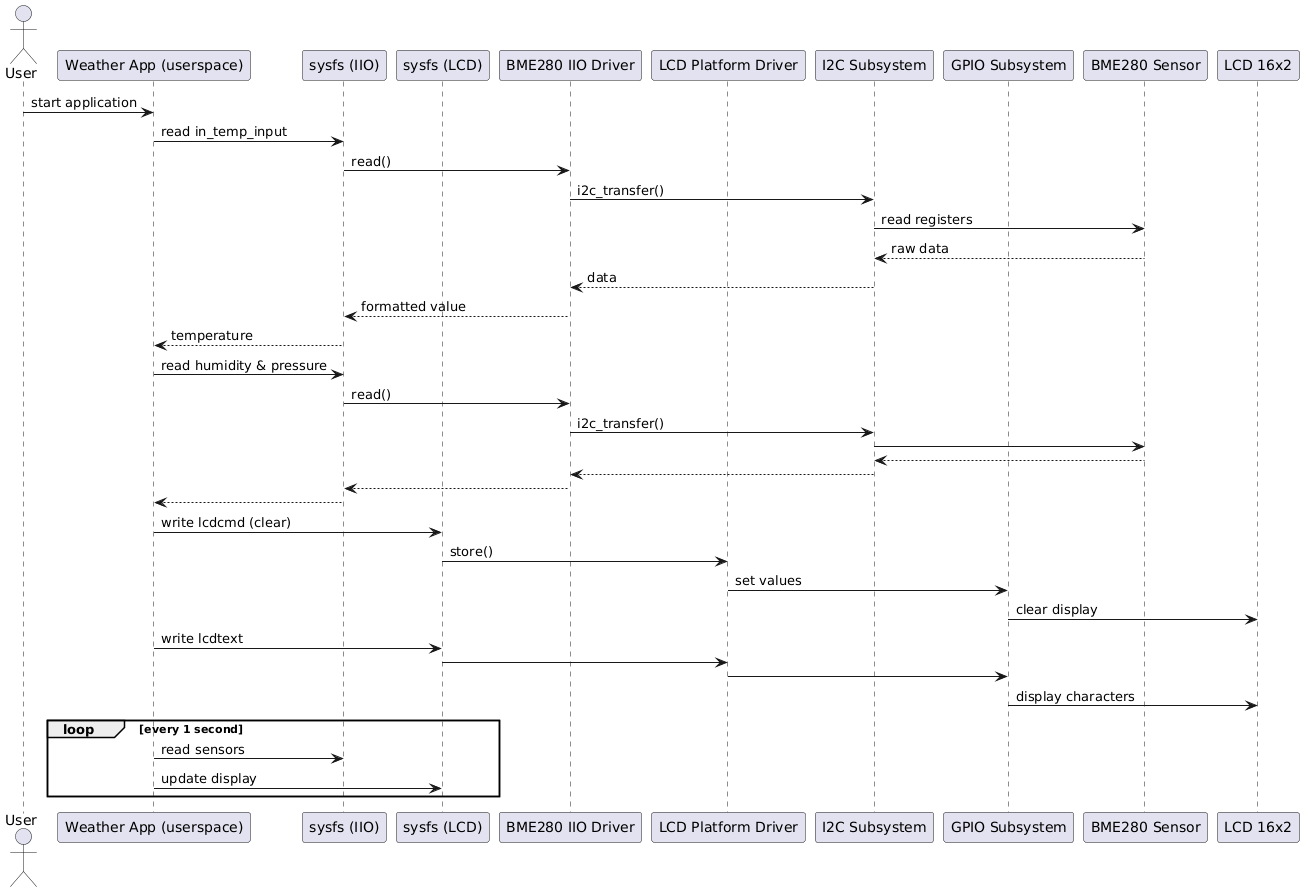

The diagram above was rendered by PlantUML. Its source (embedded in the PNG):
@startuml
actor User
participant "Weather App (userspace)" as App
participant "sysfs (IIO)" as SysfsBME
participant "sysfs (LCD)" as SysfsLCD
participant "BME280 IIO Driver" as BMEdrv
participant "LCD Platform Driver" as LCDdrv
participant "I2C Subsystem" as I2C
participant "GPIO Subsystem" as GPIO
participant "BME280 Sensor" as BME
participant "LCD 16x2" as LCD

User -> App : start application

App -> SysfsBME : read in_temp_input
SysfsBME -> BMEdrv : read()
BMEdrv -> I2C : i2c_transfer()
I2C -> BME : read registers
BME --> I2C : raw data
I2C --> BMEdrv : data
BMEdrv --> SysfsBME : formatted value
SysfsBME --> App : temperature

App -> SysfsBME : read humidity & pressure
SysfsBME -> BMEdrv : read()
BMEdrv -> I2C : i2c_transfer()
I2C -> BME
BME --> I2C
I2C --> BMEdrv
BMEdrv --> SysfsBME
SysfsBME --> App

App -> SysfsLCD : write lcdcmd (clear)
SysfsLCD -> LCDdrv : store()
LCDdrv -> GPIO : set values
GPIO -> LCD : clear display

App -> SysfsLCD : write lcdtext
SysfsLCD -> LCDdrv
LCDdrv -> GPIO
GPIO -> LCD : display characters

loop every 1 second
  App -> SysfsBME : read sensors
  App -> SysfsLCD : update display
end
@enduml